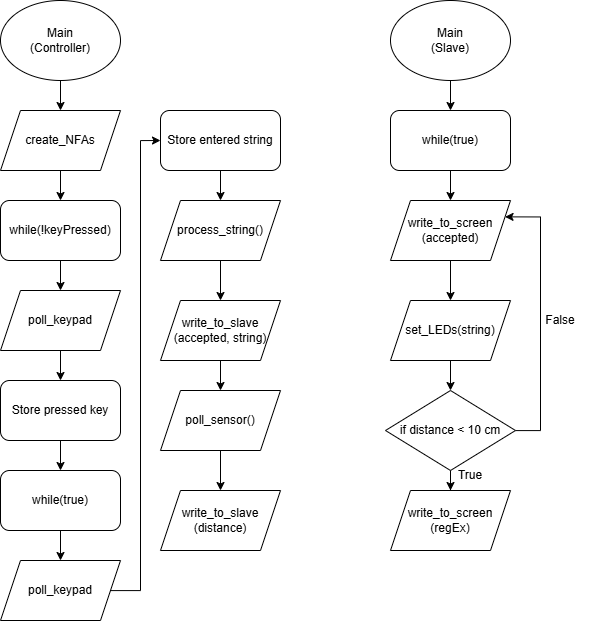

The diagram above was exported from draw.io. Its source (the exported page's mxGraphModel, read from the mxfile embedded in the PNG):
<mxGraphModel dx="1880" dy="833" grid="1" gridSize="10" guides="1" tooltips="1" connect="1" arrows="1" fold="1" page="1" pageScale="1" pageWidth="827" pageHeight="1169" math="0" shadow="0">
  <root>
    <mxCell id="WIyWlLk6GJQsqaUBKTNV-0" />
    <mxCell id="WIyWlLk6GJQsqaUBKTNV-1" parent="WIyWlLk6GJQsqaUBKTNV-0" />
    <mxCell id="TK_qk_lSnFBlGhyTdGBb-2" value="" style="edgeStyle=orthogonalEdgeStyle;rounded=0;orthogonalLoop=1;jettySize=auto;html=1;" edge="1" parent="WIyWlLk6GJQsqaUBKTNV-1" source="TK_qk_lSnFBlGhyTdGBb-0" target="TK_qk_lSnFBlGhyTdGBb-1">
      <mxGeometry relative="1" as="geometry" />
    </mxCell>
    <mxCell id="TK_qk_lSnFBlGhyTdGBb-0" value="Main&lt;br&gt;(Controller)" style="ellipse;whiteSpace=wrap;html=1;" vertex="1" parent="WIyWlLk6GJQsqaUBKTNV-1">
      <mxGeometry x="80" y="50" width="120" height="80" as="geometry" />
    </mxCell>
    <mxCell id="TK_qk_lSnFBlGhyTdGBb-4" value="" style="edgeStyle=orthogonalEdgeStyle;rounded=0;orthogonalLoop=1;jettySize=auto;html=1;" edge="1" parent="WIyWlLk6GJQsqaUBKTNV-1" source="TK_qk_lSnFBlGhyTdGBb-1" target="TK_qk_lSnFBlGhyTdGBb-3">
      <mxGeometry relative="1" as="geometry" />
    </mxCell>
    <mxCell id="TK_qk_lSnFBlGhyTdGBb-1" value="create_NFAs" style="shape=parallelogram;perimeter=parallelogramPerimeter;whiteSpace=wrap;html=1;fixedSize=1;" vertex="1" parent="WIyWlLk6GJQsqaUBKTNV-1">
      <mxGeometry x="80" y="160" width="120" height="60" as="geometry" />
    </mxCell>
    <mxCell id="TK_qk_lSnFBlGhyTdGBb-6" value="" style="edgeStyle=orthogonalEdgeStyle;rounded=0;orthogonalLoop=1;jettySize=auto;html=1;" edge="1" parent="WIyWlLk6GJQsqaUBKTNV-1" source="TK_qk_lSnFBlGhyTdGBb-3" target="TK_qk_lSnFBlGhyTdGBb-5">
      <mxGeometry relative="1" as="geometry" />
    </mxCell>
    <mxCell id="TK_qk_lSnFBlGhyTdGBb-3" value="while(!keyPressed)" style="rounded=1;whiteSpace=wrap;html=1;" vertex="1" parent="WIyWlLk6GJQsqaUBKTNV-1">
      <mxGeometry x="80" y="250" width="120" height="60" as="geometry" />
    </mxCell>
    <mxCell id="TK_qk_lSnFBlGhyTdGBb-8" value="" style="edgeStyle=orthogonalEdgeStyle;rounded=0;orthogonalLoop=1;jettySize=auto;html=1;" edge="1" parent="WIyWlLk6GJQsqaUBKTNV-1" source="TK_qk_lSnFBlGhyTdGBb-5" target="TK_qk_lSnFBlGhyTdGBb-7">
      <mxGeometry relative="1" as="geometry" />
    </mxCell>
    <mxCell id="TK_qk_lSnFBlGhyTdGBb-5" value="poll_keypad" style="shape=parallelogram;perimeter=parallelogramPerimeter;whiteSpace=wrap;html=1;fixedSize=1;" vertex="1" parent="WIyWlLk6GJQsqaUBKTNV-1">
      <mxGeometry x="80" y="340" width="120" height="60" as="geometry" />
    </mxCell>
    <mxCell id="TK_qk_lSnFBlGhyTdGBb-15" value="" style="edgeStyle=orthogonalEdgeStyle;rounded=0;orthogonalLoop=1;jettySize=auto;html=1;" edge="1" parent="WIyWlLk6GJQsqaUBKTNV-1" source="TK_qk_lSnFBlGhyTdGBb-7" target="TK_qk_lSnFBlGhyTdGBb-14">
      <mxGeometry relative="1" as="geometry" />
    </mxCell>
    <mxCell id="TK_qk_lSnFBlGhyTdGBb-7" value="Store pressed key" style="rounded=1;whiteSpace=wrap;html=1;" vertex="1" parent="WIyWlLk6GJQsqaUBKTNV-1">
      <mxGeometry x="80" y="430" width="120" height="60" as="geometry" />
    </mxCell>
    <mxCell id="TK_qk_lSnFBlGhyTdGBb-12" style="edgeStyle=orthogonalEdgeStyle;rounded=0;orthogonalLoop=1;jettySize=auto;html=1;entryX=0;entryY=0.5;entryDx=0;entryDy=0;" edge="1" parent="WIyWlLk6GJQsqaUBKTNV-1" source="TK_qk_lSnFBlGhyTdGBb-9" target="TK_qk_lSnFBlGhyTdGBb-11">
      <mxGeometry relative="1" as="geometry" />
    </mxCell>
    <mxCell id="TK_qk_lSnFBlGhyTdGBb-9" value="poll_keypad" style="shape=parallelogram;perimeter=parallelogramPerimeter;whiteSpace=wrap;html=1;fixedSize=1;" vertex="1" parent="WIyWlLk6GJQsqaUBKTNV-1">
      <mxGeometry x="80" y="610" width="120" height="60" as="geometry" />
    </mxCell>
    <mxCell id="TK_qk_lSnFBlGhyTdGBb-23" value="" style="edgeStyle=orthogonalEdgeStyle;rounded=0;orthogonalLoop=1;jettySize=auto;html=1;" edge="1" parent="WIyWlLk6GJQsqaUBKTNV-1" source="TK_qk_lSnFBlGhyTdGBb-11" target="TK_qk_lSnFBlGhyTdGBb-22">
      <mxGeometry relative="1" as="geometry" />
    </mxCell>
    <mxCell id="TK_qk_lSnFBlGhyTdGBb-11" value="Store entered string" style="rounded=1;whiteSpace=wrap;html=1;" vertex="1" parent="WIyWlLk6GJQsqaUBKTNV-1">
      <mxGeometry x="240" y="160" width="120" height="60" as="geometry" />
    </mxCell>
    <mxCell id="TK_qk_lSnFBlGhyTdGBb-19" value="" style="edgeStyle=orthogonalEdgeStyle;rounded=0;orthogonalLoop=1;jettySize=auto;html=1;" edge="1" parent="WIyWlLk6GJQsqaUBKTNV-1" source="TK_qk_lSnFBlGhyTdGBb-13" target="TK_qk_lSnFBlGhyTdGBb-18">
      <mxGeometry relative="1" as="geometry" />
    </mxCell>
    <mxCell id="TK_qk_lSnFBlGhyTdGBb-13" value="write_to_slave&lt;div&gt;(accepted, string)&lt;/div&gt;" style="shape=parallelogram;perimeter=parallelogramPerimeter;whiteSpace=wrap;html=1;fixedSize=1;" vertex="1" parent="WIyWlLk6GJQsqaUBKTNV-1">
      <mxGeometry x="240" y="350" width="120" height="60" as="geometry" />
    </mxCell>
    <mxCell id="TK_qk_lSnFBlGhyTdGBb-16" value="" style="edgeStyle=orthogonalEdgeStyle;rounded=0;orthogonalLoop=1;jettySize=auto;html=1;" edge="1" parent="WIyWlLk6GJQsqaUBKTNV-1" source="TK_qk_lSnFBlGhyTdGBb-14" target="TK_qk_lSnFBlGhyTdGBb-9">
      <mxGeometry relative="1" as="geometry" />
    </mxCell>
    <mxCell id="TK_qk_lSnFBlGhyTdGBb-14" value="while(true)" style="rounded=1;whiteSpace=wrap;html=1;" vertex="1" parent="WIyWlLk6GJQsqaUBKTNV-1">
      <mxGeometry x="80" y="520" width="120" height="60" as="geometry" />
    </mxCell>
    <mxCell id="TK_qk_lSnFBlGhyTdGBb-25" value="" style="edgeStyle=orthogonalEdgeStyle;rounded=0;orthogonalLoop=1;jettySize=auto;html=1;" edge="1" parent="WIyWlLk6GJQsqaUBKTNV-1" source="TK_qk_lSnFBlGhyTdGBb-18" target="TK_qk_lSnFBlGhyTdGBb-20">
      <mxGeometry relative="1" as="geometry" />
    </mxCell>
    <mxCell id="TK_qk_lSnFBlGhyTdGBb-18" value="poll_sensor()" style="shape=parallelogram;perimeter=parallelogramPerimeter;whiteSpace=wrap;html=1;fixedSize=1;" vertex="1" parent="WIyWlLk6GJQsqaUBKTNV-1">
      <mxGeometry x="240" y="440" width="120" height="60" as="geometry" />
    </mxCell>
    <mxCell id="TK_qk_lSnFBlGhyTdGBb-20" value="write_to_slave&lt;div&gt;(distance)&lt;/div&gt;" style="shape=parallelogram;perimeter=parallelogramPerimeter;whiteSpace=wrap;html=1;fixedSize=1;" vertex="1" parent="WIyWlLk6GJQsqaUBKTNV-1">
      <mxGeometry x="240" y="540" width="120" height="60" as="geometry" />
    </mxCell>
    <mxCell id="TK_qk_lSnFBlGhyTdGBb-24" value="" style="edgeStyle=orthogonalEdgeStyle;rounded=0;orthogonalLoop=1;jettySize=auto;html=1;" edge="1" parent="WIyWlLk6GJQsqaUBKTNV-1" source="TK_qk_lSnFBlGhyTdGBb-22" target="TK_qk_lSnFBlGhyTdGBb-13">
      <mxGeometry relative="1" as="geometry" />
    </mxCell>
    <mxCell id="TK_qk_lSnFBlGhyTdGBb-22" value="process_string()" style="shape=parallelogram;perimeter=parallelogramPerimeter;whiteSpace=wrap;html=1;fixedSize=1;" vertex="1" parent="WIyWlLk6GJQsqaUBKTNV-1">
      <mxGeometry x="240" y="250" width="120" height="60" as="geometry" />
    </mxCell>
    <mxCell id="TK_qk_lSnFBlGhyTdGBb-28" value="" style="edgeStyle=orthogonalEdgeStyle;rounded=0;orthogonalLoop=1;jettySize=auto;html=1;" edge="1" parent="WIyWlLk6GJQsqaUBKTNV-1" source="TK_qk_lSnFBlGhyTdGBb-26" target="TK_qk_lSnFBlGhyTdGBb-27">
      <mxGeometry relative="1" as="geometry" />
    </mxCell>
    <mxCell id="TK_qk_lSnFBlGhyTdGBb-26" value="Main&lt;div&gt;(Slave)&lt;/div&gt;" style="ellipse;whiteSpace=wrap;html=1;" vertex="1" parent="WIyWlLk6GJQsqaUBKTNV-1">
      <mxGeometry x="470" y="50" width="120" height="80" as="geometry" />
    </mxCell>
    <mxCell id="TK_qk_lSnFBlGhyTdGBb-30" value="" style="edgeStyle=orthogonalEdgeStyle;rounded=0;orthogonalLoop=1;jettySize=auto;html=1;" edge="1" parent="WIyWlLk6GJQsqaUBKTNV-1" source="TK_qk_lSnFBlGhyTdGBb-27" target="TK_qk_lSnFBlGhyTdGBb-29">
      <mxGeometry relative="1" as="geometry" />
    </mxCell>
    <mxCell id="TK_qk_lSnFBlGhyTdGBb-27" value="while(true)" style="rounded=1;whiteSpace=wrap;html=1;" vertex="1" parent="WIyWlLk6GJQsqaUBKTNV-1">
      <mxGeometry x="470" y="160" width="120" height="60" as="geometry" />
    </mxCell>
    <mxCell id="TK_qk_lSnFBlGhyTdGBb-32" value="" style="edgeStyle=orthogonalEdgeStyle;rounded=0;orthogonalLoop=1;jettySize=auto;html=1;" edge="1" parent="WIyWlLk6GJQsqaUBKTNV-1" source="TK_qk_lSnFBlGhyTdGBb-29" target="TK_qk_lSnFBlGhyTdGBb-31">
      <mxGeometry relative="1" as="geometry" />
    </mxCell>
    <mxCell id="TK_qk_lSnFBlGhyTdGBb-29" value="write_to_screen&lt;div&gt;(accepted)&lt;/div&gt;" style="shape=parallelogram;perimeter=parallelogramPerimeter;whiteSpace=wrap;html=1;fixedSize=1;" vertex="1" parent="WIyWlLk6GJQsqaUBKTNV-1">
      <mxGeometry x="470" y="250" width="120" height="60" as="geometry" />
    </mxCell>
    <mxCell id="TK_qk_lSnFBlGhyTdGBb-34" value="" style="edgeStyle=orthogonalEdgeStyle;rounded=0;orthogonalLoop=1;jettySize=auto;html=1;" edge="1" parent="WIyWlLk6GJQsqaUBKTNV-1" source="TK_qk_lSnFBlGhyTdGBb-31" target="TK_qk_lSnFBlGhyTdGBb-33">
      <mxGeometry relative="1" as="geometry" />
    </mxCell>
    <mxCell id="TK_qk_lSnFBlGhyTdGBb-31" value="set_LEDs(string)" style="shape=parallelogram;perimeter=parallelogramPerimeter;whiteSpace=wrap;html=1;fixedSize=1;" vertex="1" parent="WIyWlLk6GJQsqaUBKTNV-1">
      <mxGeometry x="470" y="350" width="120" height="60" as="geometry" />
    </mxCell>
    <mxCell id="TK_qk_lSnFBlGhyTdGBb-37" value="" style="edgeStyle=orthogonalEdgeStyle;rounded=0;orthogonalLoop=1;jettySize=auto;html=1;" edge="1" parent="WIyWlLk6GJQsqaUBKTNV-1" source="TK_qk_lSnFBlGhyTdGBb-33" target="TK_qk_lSnFBlGhyTdGBb-36">
      <mxGeometry relative="1" as="geometry" />
    </mxCell>
    <mxCell id="TK_qk_lSnFBlGhyTdGBb-40" style="edgeStyle=orthogonalEdgeStyle;rounded=0;orthogonalLoop=1;jettySize=auto;html=1;entryX=1;entryY=0.25;entryDx=0;entryDy=0;" edge="1" parent="WIyWlLk6GJQsqaUBKTNV-1" source="TK_qk_lSnFBlGhyTdGBb-33" target="TK_qk_lSnFBlGhyTdGBb-29">
      <mxGeometry relative="1" as="geometry">
        <Array as="points">
          <mxPoint x="620" y="480" />
          <mxPoint x="620" y="266" />
        </Array>
      </mxGeometry>
    </mxCell>
    <mxCell id="TK_qk_lSnFBlGhyTdGBb-33" value="if distance &amp;lt; 10 cm" style="rhombus;whiteSpace=wrap;html=1;" vertex="1" parent="WIyWlLk6GJQsqaUBKTNV-1">
      <mxGeometry x="465" y="440" width="130" height="80" as="geometry" />
    </mxCell>
    <mxCell id="TK_qk_lSnFBlGhyTdGBb-36" value="write_to_screen&lt;div&gt;(regEx)&lt;/div&gt;" style="shape=parallelogram;perimeter=parallelogramPerimeter;whiteSpace=wrap;html=1;fixedSize=1;" vertex="1" parent="WIyWlLk6GJQsqaUBKTNV-1">
      <mxGeometry x="470" y="540" width="120" height="60" as="geometry" />
    </mxCell>
    <mxCell id="TK_qk_lSnFBlGhyTdGBb-38" value="True" style="text;html=1;align=center;verticalAlign=middle;whiteSpace=wrap;rounded=0;" vertex="1" parent="WIyWlLk6GJQsqaUBKTNV-1">
      <mxGeometry x="520" y="510" width="60" height="30" as="geometry" />
    </mxCell>
    <mxCell id="TK_qk_lSnFBlGhyTdGBb-41" value="False" style="text;html=1;align=center;verticalAlign=middle;whiteSpace=wrap;rounded=0;" vertex="1" parent="WIyWlLk6GJQsqaUBKTNV-1">
      <mxGeometry x="610" y="355" width="60" height="30" as="geometry" />
    </mxCell>
  </root>
</mxGraphModel>